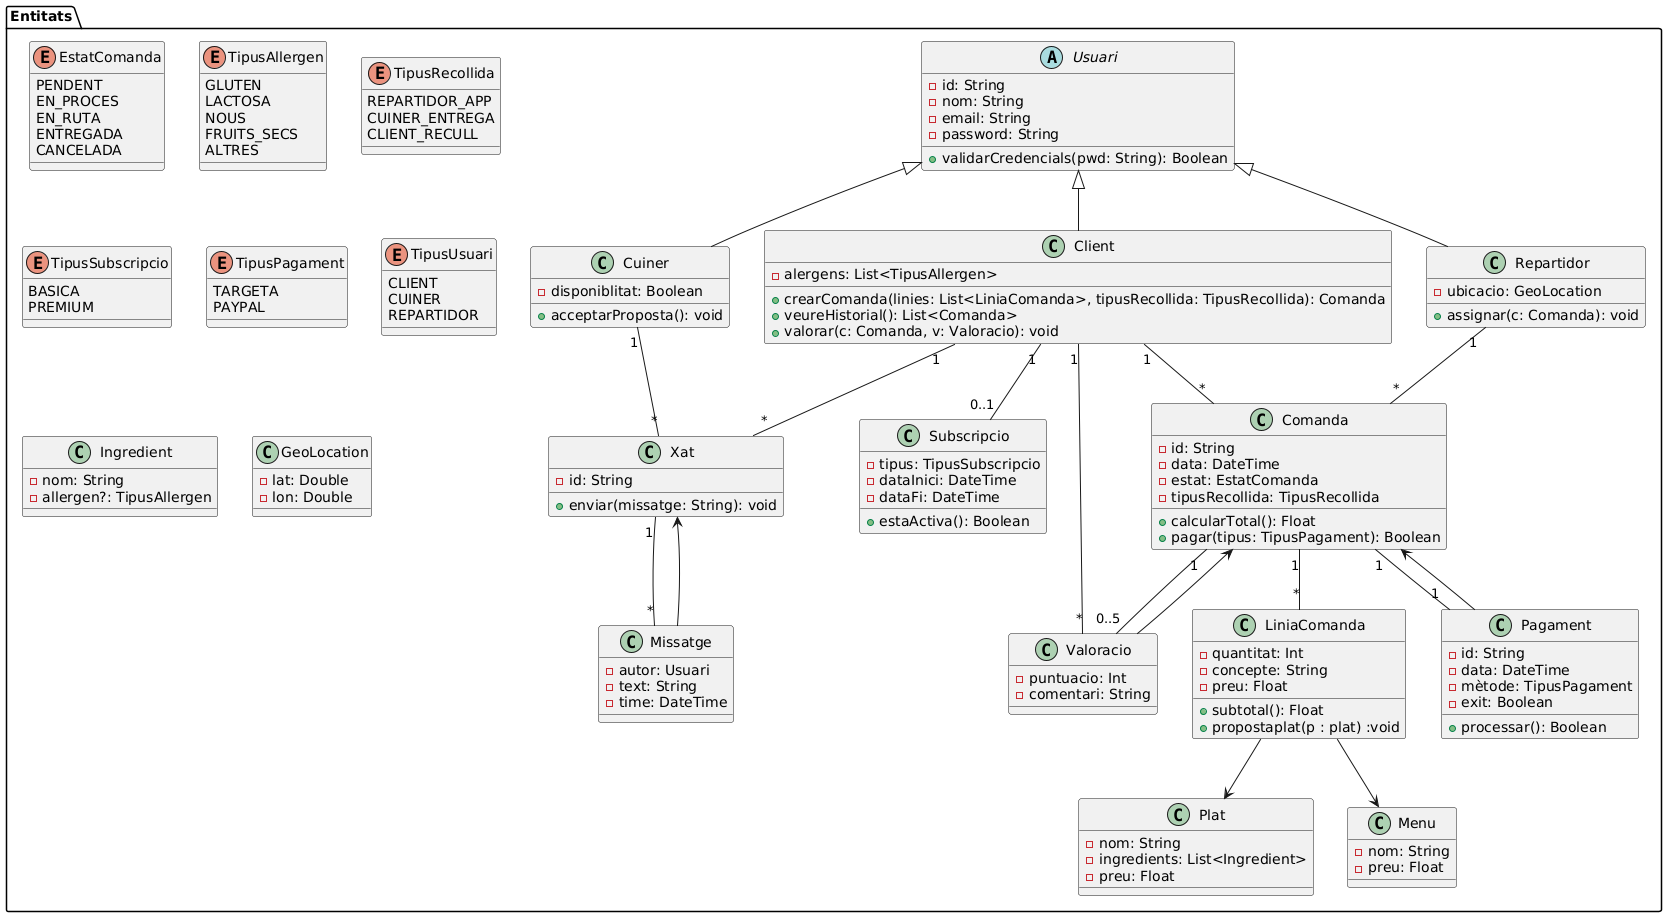

The diagram above was rendered by PlantUML. Its source (embedded in the PNG):
@startuml
package Entitats {
  '---------------------
  ' Enums
  '---------------------
  enum EstatComanda {
    PENDENT
    EN_PROCES
    EN_RUTA
    ENTREGADA
    CANCELADA
  }
  enum TipusAllergen {
    GLUTEN
    LACTOSA
    NOUS
    FRUITS_SECS
    ALTRES
  }
  enum TipusRecollida {
    REPARTIDOR_APP
    CUINER_ENTREGA
    CLIENT_RECULL
  }
  enum TipusSubscripcio {
    BASICA
    PREMIUM
  }
  enum TipusPagament {
    TARGETA
    PAYPAL
  }
  enum TipusUsuari {
    CLIENT
    CUINER
    REPARTIDOR
  }

  '---------------------
  ' Usuari
  '---------------------
  abstract class Usuari {
    - id: String
    - nom: String
    - email: String
    - password: String
    + validarCredencials(pwd: String): Boolean
  }

  class Subscripcio {
    - tipus: TipusSubscripcio
    - dataInici: DateTime
    - dataFi: DateTime
    + estaActiva(): Boolean
  }

  class Xat {
    - id: String
    + enviar(missatge: String): void
  }

  class Missatge {
    - autor: Usuari
    - text: String
    - time: DateTime
  }

  '---------------------
  ' Rols
  '---------------------
  class Client {
    - alergens: List<TipusAllergen>
    + crearComanda(linies: List<LiniaComanda>, tipusRecollida: TipusRecollida): Comanda
    + veureHistorial(): List<Comanda>
    + valorar(c: Comanda, v: Valoracio): void
  }

  class Cuiner {
    - disponiblitat: Boolean
    + acceptarProposta(): void
  }

  class Repartidor {
    - ubicacio: GeoLocation
    + assignar(c: Comanda): void
  }

  '---------------------
  ' Porductes
  '---------------------
  class Plat {
    - nom: String
    - ingredients: List<Ingredient> 
    - preu: Float
  }

  class Menu {
    - nom: String
    - preu: Float
  }

  class Ingredient {
    - nom: String
    - allergen?: TipusAllergen
  }

  

  '---------------------
  ' COMANDA y LINEA
  '---------------------
  class Comanda {
    - id: String
    - data: DateTime
    - estat: EstatComanda
    - tipusRecollida: TipusRecollida
    + calcularTotal(): Float
    + pagar(tipus: TipusPagament): Boolean
  }

  class LiniaComanda {
    - quantitat: Int
    - concepte: String
    - preu: Float
    + subtotal(): Float
    + propostaplat(p : plat) :void
  }

  class Pagament {
    - id: String
    - data: DateTime
    - mètode: TipusPagament
    - exit: Boolean
    + processar(): Boolean
  }

  class Valoracio {
    - puntuacio: Int
    - comentari: String
  }

  '---------------------
  ' loc
  '---------------------
  class GeoLocation {
    - lat: Double
    - lon: Double
  }

  '---------------------
  ' relacion
  '---------------------
  Usuari <|-- Client
  Usuari <|-- Cuiner
  Usuari <|-- Repartidor

  Client "1" -- "0..1" Subscripcio
  Client "1" -- "*" Comanda
  Client "1" -- "*" Xat
  Client "1" -- "*" Valoracio

  Xat "1" -- "*" Missatge
  Missatge --> Xat
  Cuiner "1" -- "*" Xat

  Comanda "1" -- "*" LiniaComanda
  Comanda "1" -- "1" Pagament
  Pagament --> Comanda
  Comanda "1" -- "0..5" Valoracio
  Valoracio --> Comanda

  LiniaComanda --> Plat
  LiniaComanda --> Menu
  
  Repartidor "1" -- "*" Comanda
}
@enduml